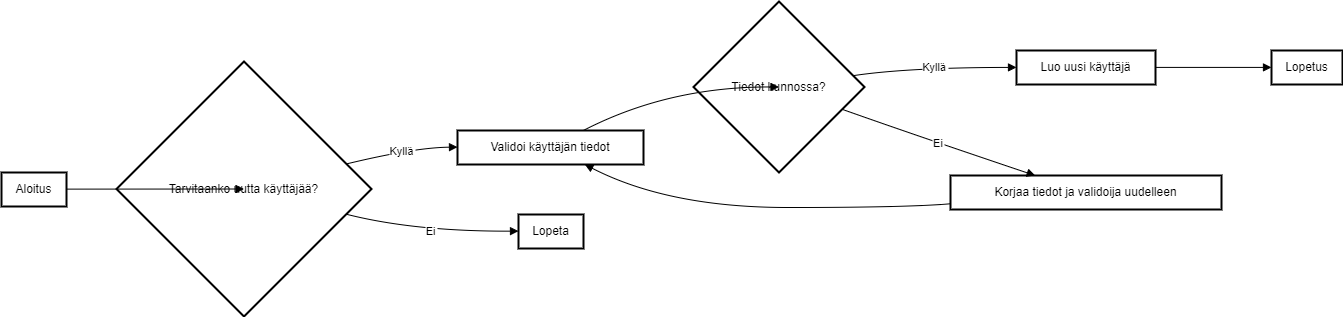

The diagram above was exported from draw.io. Its source (the exported page's mxGraphModel, read from the mxfile embedded in the PNG):
<mxGraphModel>
  <root>
    <mxCell id="0" />
    <mxCell id="1" parent="0" />
    <mxCell id="2" value="Aloitus" style="whiteSpace=wrap;strokeWidth=2;" vertex="1" parent="1">
      <mxGeometry y="171" width="65" height="34" as="geometry" />
    </mxCell>
    <mxCell id="3" value="Tarvitaanko uutta käyttäjää?" style="rhombus;strokeWidth=2;whiteSpace=wrap;" vertex="1" parent="1">
      <mxGeometry x="115" y="60" width="255" height="255" as="geometry" />
    </mxCell>
    <mxCell id="4" value="Validoi käyttäjän tiedot" style="whiteSpace=wrap;strokeWidth=2;" vertex="1" parent="1">
      <mxGeometry x="456" y="129" width="186" height="34" as="geometry" />
    </mxCell>
    <mxCell id="5" value="Lopeta" style="whiteSpace=wrap;strokeWidth=2;" vertex="1" parent="1">
      <mxGeometry x="517" y="213" width="65" height="34" as="geometry" />
    </mxCell>
    <mxCell id="6" value="Tiedot kunnossa?" style="rhombus;strokeWidth=2;whiteSpace=wrap;" vertex="1" parent="1">
      <mxGeometry x="692" width="171" height="171" as="geometry" />
    </mxCell>
    <mxCell id="7" value="Luo uusi käyttäjä" style="whiteSpace=wrap;strokeWidth=2;" vertex="1" parent="1">
      <mxGeometry x="1015" y="49" width="139" height="34" as="geometry" />
    </mxCell>
    <mxCell id="8" value="Korjaa tiedot ja validoija uudelleen" style="whiteSpace=wrap;strokeWidth=2;" vertex="1" parent="1">
      <mxGeometry x="949" y="174" width="271" height="34" as="geometry" />
    </mxCell>
    <mxCell id="9" value="Lopetus" style="whiteSpace=wrap;strokeWidth=2;" vertex="1" parent="1">
      <mxGeometry x="1270" y="49" width="71" height="34" as="geometry" />
    </mxCell>
    <mxCell id="10" value="" style="curved=1;startArrow=none;endArrow=block;exitX=1.0060096153846154;exitY=0.48868336397058826;entryX=0.0015318627450980392;entryY=0.500451899509804;" edge="1" parent="1" source="2" target="3">
      <mxGeometry relative="1" as="geometry">
        <Array as="points" />
      </mxGeometry>
    </mxCell>
    <mxCell id="11" value="Kyllä" style="curved=1;startArrow=none;endArrow=block;exitX=1.0024509803921569;exitY=0.37708957629123885;entryX=0.0008820564516129032;entryY=0.48868336397058826;" edge="1" parent="1" source="3" target="4">
      <mxGeometry relative="1" as="geometry">
        <Array as="points">
          <mxPoint x="413" y="146" />
        </Array>
      </mxGeometry>
    </mxCell>
    <mxCell id="12" value="Ei" style="curved=1;startArrow=none;endArrow=block;exitX=1.0024509803921569;exitY=0.623814222728369;entryX=-0.0015625;entryY=0.48868336397058826;" edge="1" parent="1" source="3" target="5">
      <mxGeometry relative="1" as="geometry">
        <Array as="points">
          <mxPoint x="413" y="230" />
        </Array>
      </mxGeometry>
    </mxCell>
    <mxCell id="13" value="" style="curved=1;startArrow=none;endArrow=block;exitX=0.680503642549425;exitY=-0.011316636029411764;entryX=0.001781798245614035;entryY=0.49947459795321636;" edge="1" parent="1" source="4" target="6">
      <mxGeometry relative="1" as="geometry">
        <Array as="points">
          <mxPoint x="667" y="85" />
        </Array>
      </mxGeometry>
    </mxCell>
    <mxCell id="14" value="Kyllä" style="curved=1;startArrow=none;endArrow=block;exitX=1.0007309941520468;exitY=0.42348943329842104;entryX=-0.0017704586330935252;entryY=0.4973575367647059;" edge="1" parent="1" source="6" target="7">
      <mxGeometry relative="1" as="geometry">
        <Array as="points">
          <mxPoint x="906" y="66" />
        </Array>
      </mxGeometry>
    </mxCell>
    <mxCell id="15" value="Ei" style="curved=1;startArrow=none;endArrow=block;exitX=1.0007309941520468;exitY=0.6765982695288427;entryX=0.31314707279144;entryY=0.002068014705882353;" edge="1" parent="1" source="6" target="8">
      <mxGeometry relative="1" as="geometry">
        <Array as="points">
          <mxPoint x="906" y="131" />
        </Array>
      </mxGeometry>
    </mxCell>
    <mxCell id="16" value="" style="curved=1;startArrow=none;endArrow=block;exitX=0.9976674910071942;exitY=0.4973575367647059;entryX=-0.003301056338028169;entryY=0.4973575367647059;" edge="1" parent="1" source="7" target="9">
      <mxGeometry relative="1" as="geometry">
        <Array as="points" />
      </mxGeometry>
    </mxCell>
    <mxCell id="17" value="" style="curved=1;startArrow=none;endArrow=block;exitX=-0.001239621771217712;exitY=0.8318404198344178;entryX=0.680503642549425;entryY=0.9886833639705882;" edge="1" parent="1" source="8" target="4">
      <mxGeometry relative="1" as="geometry">
        <Array as="points">
          <mxPoint x="906" y="206" />
          <mxPoint x="667" y="206" />
        </Array>
      </mxGeometry>
    </mxCell>
  </root>
</mxGraphModel>